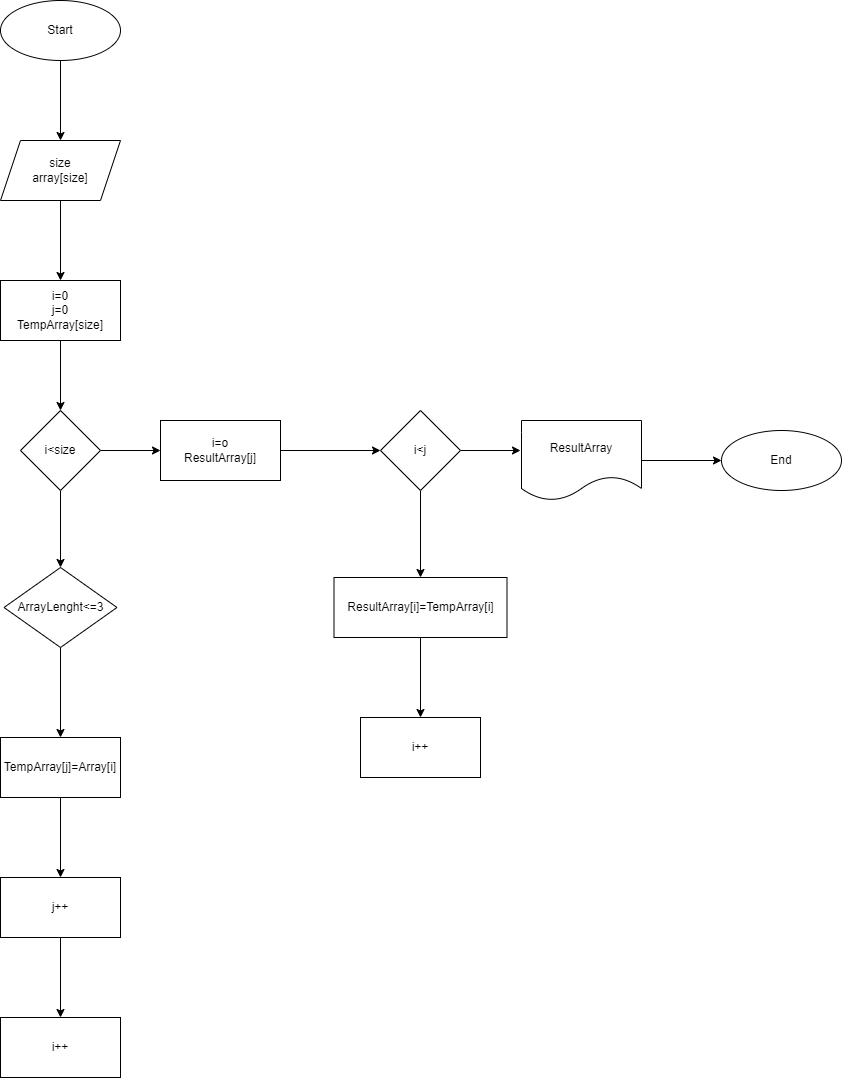

The diagram above was exported from draw.io. Its source (the exported page's mxGraphModel, read from the mxfile embedded in the PNG):
<mxGraphModel dx="855" dy="338" grid="0" gridSize="10" guides="1" tooltips="1" connect="1" arrows="1" fold="1" page="0" pageScale="1" pageWidth="827" pageHeight="1169" math="0" shadow="0">
  <root>
    <mxCell id="0" />
    <mxCell id="1" parent="0" />
    <mxCell id="5" value="" style="edgeStyle=none;html=1;" edge="1" parent="1" source="3" target="4">
      <mxGeometry relative="1" as="geometry" />
    </mxCell>
    <mxCell id="3" value="Start" style="ellipse;whiteSpace=wrap;html=1;" vertex="1" parent="1">
      <mxGeometry x="150" y="30" width="120" height="60" as="geometry" />
    </mxCell>
    <mxCell id="7" value="" style="edgeStyle=none;html=1;fontColor=default;" edge="1" parent="1" source="4" target="6">
      <mxGeometry relative="1" as="geometry" />
    </mxCell>
    <mxCell id="4" value="size&lt;br&gt;array[size]" style="shape=parallelogram;perimeter=parallelogramPerimeter;fixedSize=1;strokeColor=default;fillColor=default;shadow=0;rounded=0;sketch=0;fontColor=default;html=1;whiteSpace=wrap;gradientColor=none;" vertex="1" parent="1">
      <mxGeometry x="150" y="170" width="120" height="60" as="geometry" />
    </mxCell>
    <mxCell id="9" value="" style="edgeStyle=none;html=1;fontColor=default;" edge="1" parent="1" source="6" target="8">
      <mxGeometry relative="1" as="geometry" />
    </mxCell>
    <mxCell id="6" value="i=0&lt;br&gt;j=0&lt;br&gt;TempArray[size]" style="whiteSpace=wrap;html=1;shadow=0;rounded=0;sketch=0;gradientColor=none;" vertex="1" parent="1">
      <mxGeometry x="150" y="310" width="120" height="60" as="geometry" />
    </mxCell>
    <mxCell id="11" value="" style="edgeStyle=none;html=1;fontColor=default;" edge="1" parent="1" source="8" target="10">
      <mxGeometry relative="1" as="geometry" />
    </mxCell>
    <mxCell id="24" value="" style="edgeStyle=none;html=1;fontColor=default;" edge="1" parent="1" source="8" target="23">
      <mxGeometry relative="1" as="geometry" />
    </mxCell>
    <mxCell id="8" value="i&amp;lt;size" style="rhombus;whiteSpace=wrap;html=1;shadow=0;rounded=0;sketch=0;gradientColor=none;" vertex="1" parent="1">
      <mxGeometry x="170" y="440" width="80" height="80" as="geometry" />
    </mxCell>
    <mxCell id="13" value="" style="edgeStyle=none;html=1;fontColor=default;" edge="1" parent="1" source="10" target="12">
      <mxGeometry relative="1" as="geometry" />
    </mxCell>
    <mxCell id="10" value="i=o&lt;br&gt;ResultArray[j]" style="whiteSpace=wrap;html=1;shadow=0;rounded=0;sketch=0;gradientColor=none;" vertex="1" parent="1">
      <mxGeometry x="310" y="450" width="120" height="60" as="geometry" />
    </mxCell>
    <mxCell id="15" value="" style="edgeStyle=none;html=1;fontColor=default;" edge="1" parent="1" source="12" target="14">
      <mxGeometry relative="1" as="geometry" />
    </mxCell>
    <mxCell id="19" value="" style="edgeStyle=none;html=1;fontColor=default;" edge="1" parent="1" source="12">
      <mxGeometry relative="1" as="geometry">
        <mxPoint x="670" y="480" as="targetPoint" />
      </mxGeometry>
    </mxCell>
    <mxCell id="12" value="i&amp;lt;j" style="rhombus;whiteSpace=wrap;html=1;shadow=0;rounded=0;sketch=0;gradientColor=none;" vertex="1" parent="1">
      <mxGeometry x="530" y="440" width="80" height="80" as="geometry" />
    </mxCell>
    <mxCell id="17" value="" style="edgeStyle=none;html=1;fontColor=default;" edge="1" parent="1" source="14" target="16">
      <mxGeometry relative="1" as="geometry" />
    </mxCell>
    <mxCell id="14" value="ResultArray[i]=TempArray[i]" style="whiteSpace=wrap;html=1;shadow=0;rounded=0;sketch=0;gradientColor=none;" vertex="1" parent="1">
      <mxGeometry x="483.5" y="607" width="173" height="60" as="geometry" />
    </mxCell>
    <mxCell id="16" value="i++" style="whiteSpace=wrap;html=1;shadow=0;rounded=0;sketch=0;gradientColor=none;" vertex="1" parent="1">
      <mxGeometry x="510" y="747" width="120" height="60" as="geometry" />
    </mxCell>
    <mxCell id="22" value="" style="edgeStyle=none;html=1;fontColor=default;" edge="1" parent="1" source="20" target="21">
      <mxGeometry relative="1" as="geometry" />
    </mxCell>
    <mxCell id="20" value="ResultArray" style="shape=document;whiteSpace=wrap;html=1;boundedLbl=1;rounded=0;shadow=0;sketch=0;fontColor=default;strokeColor=default;fillColor=default;gradientColor=none;" vertex="1" parent="1">
      <mxGeometry x="671" y="450" width="120" height="80" as="geometry" />
    </mxCell>
    <mxCell id="21" value="End" style="ellipse;whiteSpace=wrap;html=1;rounded=0;shadow=0;sketch=0;gradientColor=none;" vertex="1" parent="1">
      <mxGeometry x="871" y="460" width="120" height="60" as="geometry" />
    </mxCell>
    <mxCell id="26" value="" style="edgeStyle=none;html=1;fontColor=default;" edge="1" parent="1" source="23" target="25">
      <mxGeometry relative="1" as="geometry" />
    </mxCell>
    <mxCell id="23" value="ArrayLenght&amp;lt;=3" style="rhombus;whiteSpace=wrap;html=1;shadow=0;rounded=0;sketch=0;gradientColor=none;" vertex="1" parent="1">
      <mxGeometry x="153.5" y="597" width="113" height="80" as="geometry" />
    </mxCell>
    <mxCell id="28" value="" style="edgeStyle=none;html=1;fontColor=default;" edge="1" parent="1" source="25" target="27">
      <mxGeometry relative="1" as="geometry" />
    </mxCell>
    <mxCell id="25" value="TempArray[j]=Array[i]" style="whiteSpace=wrap;html=1;shadow=0;rounded=0;sketch=0;gradientColor=none;" vertex="1" parent="1">
      <mxGeometry x="150" y="767" width="120" height="60" as="geometry" />
    </mxCell>
    <mxCell id="30" value="" style="edgeStyle=none;html=1;fontColor=default;" edge="1" parent="1" source="27" target="29">
      <mxGeometry relative="1" as="geometry" />
    </mxCell>
    <mxCell id="27" value="j++" style="whiteSpace=wrap;html=1;shadow=0;rounded=0;sketch=0;gradientColor=none;" vertex="1" parent="1">
      <mxGeometry x="150" y="907" width="120" height="60" as="geometry" />
    </mxCell>
    <mxCell id="29" value="i++" style="whiteSpace=wrap;html=1;shadow=0;rounded=0;sketch=0;gradientColor=none;" vertex="1" parent="1">
      <mxGeometry x="150" y="1047" width="120" height="60" as="geometry" />
    </mxCell>
  </root>
</mxGraphModel>